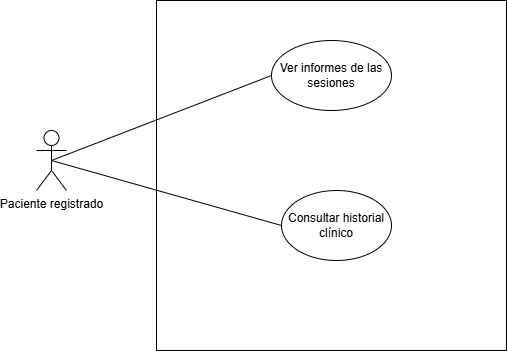

The diagram above was exported from draw.io. Its source (the exported page's mxGraphModel, read from the mxfile embedded in the PNG):
<mxGraphModel dx="1002" dy="565" grid="1" gridSize="10" guides="1" tooltips="1" connect="1" arrows="1" fold="1" page="1" pageScale="1" pageWidth="827" pageHeight="1169" math="0" shadow="0">
  <root>
    <mxCell id="0" />
    <mxCell id="1" parent="0" />
    <mxCell id="RntcWu4p1gOxSGyopx9l-1" value="Paciente registrado" style="shape=umlActor;verticalLabelPosition=bottom;verticalAlign=top;html=1;outlineConnect=0;" parent="1" vertex="1">
      <mxGeometry x="110" y="230" width="30" height="60" as="geometry" />
    </mxCell>
    <mxCell id="RntcWu4p1gOxSGyopx9l-2" value="" style="whiteSpace=wrap;html=1;aspect=fixed;" parent="1" vertex="1">
      <mxGeometry x="230" y="100" width="350" height="350" as="geometry" />
    </mxCell>
    <mxCell id="RntcWu4p1gOxSGyopx9l-3" value="Consultar historial clínico" style="ellipse;whiteSpace=wrap;html=1;" parent="1" vertex="1">
      <mxGeometry x="355" y="290" width="110" height="70" as="geometry" />
    </mxCell>
    <mxCell id="RntcWu4p1gOxSGyopx9l-4" value="Ver informes de las sesiones" style="ellipse;whiteSpace=wrap;html=1;" parent="1" vertex="1">
      <mxGeometry x="345" y="140" width="120" height="70" as="geometry" />
    </mxCell>
    <mxCell id="RntcWu4p1gOxSGyopx9l-5" value="" style="endArrow=none;html=1;rounded=0;entryX=0;entryY=0.5;entryDx=0;entryDy=0;exitX=0.5;exitY=0.5;exitDx=0;exitDy=0;exitPerimeter=0;" parent="1" source="RntcWu4p1gOxSGyopx9l-1" target="RntcWu4p1gOxSGyopx9l-4" edge="1">
      <mxGeometry width="50" height="50" relative="1" as="geometry">
        <mxPoint x="80" y="420" as="sourcePoint" />
        <mxPoint x="130" y="370" as="targetPoint" />
      </mxGeometry>
    </mxCell>
    <mxCell id="RntcWu4p1gOxSGyopx9l-6" value="" style="endArrow=none;html=1;rounded=0;entryX=0;entryY=0.5;entryDx=0;entryDy=0;exitX=0.5;exitY=0.5;exitDx=0;exitDy=0;exitPerimeter=0;" parent="1" source="RntcWu4p1gOxSGyopx9l-1" target="RntcWu4p1gOxSGyopx9l-3" edge="1">
      <mxGeometry width="50" height="50" relative="1" as="geometry">
        <mxPoint x="135" y="270" as="sourcePoint" />
        <mxPoint x="265" y="165" as="targetPoint" />
      </mxGeometry>
    </mxCell>
  </root>
</mxGraphModel>